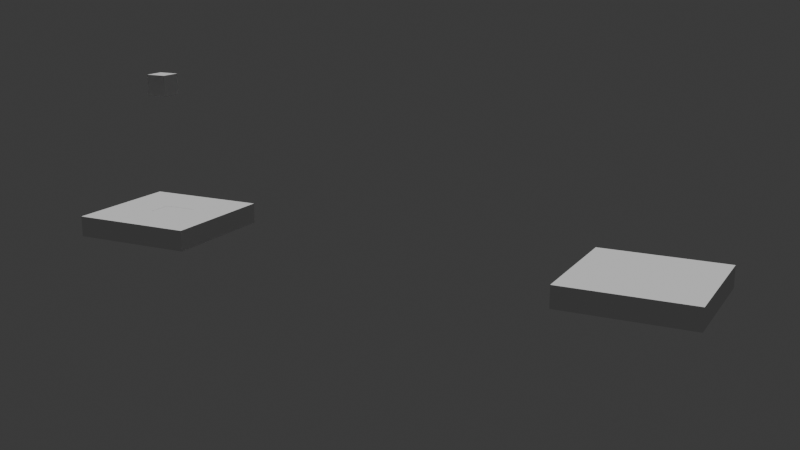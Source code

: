 # Source: base_animation.blend  (saved by Blender 5.0.119; exported with 4.5.12 LTS)
import bpy
from mathutils import Matrix  # noqa: F401  (used for matrix-valued properties, if any)

bpy.ops.wm.read_factory_settings(use_empty=True)
scene = bpy.context.scene
scene.name = 'Scene'

# ---- collections
col_collection = bpy.data.collections.new('Collection'); scene.collection.children.link(col_collection)

# ---- world
world_world = bpy.data.worlds.new('World'); scene.world = world_world
world_world.use_nodes = True; world_world.node_tree.nodes.clear()
_N = world_world.node_tree.nodes; _L = world_world.node_tree.links
n0 = _N.new('ShaderNodeOutputWorld'); n0.name = 'World Output'; n0.location = (200, 100)
n1 = _N.new('ShaderNodeBackground'); n1.name = 'Background'; n1.location = (-200, 100)
n1.inputs[0].default_value = (0.05088, 0.05088, 0.05088, 1.0)
_L.new(n1.outputs[0], n0.inputs[0])
n0.is_active_output = True
world_world.color = (0.05088, 0.05088, 0.05088)
world_world.sun_shadow_jitter_overblur = 0.0

# ---- cameras
cam_camera_001 = bpy.data.cameras.new('Camera.001')

# ---- meshes
me_cube_001 = bpy.data.meshes.new('Cube.001')
me_cube_001.from_pydata([(-1.0, -1.0, -1.0), (-1.0, -1.0, 1.0), (-1.0, 1.0, -1.0), (-1.0, 1.0, 1.0), (1.0, -1.0, -1.0), (1.0, -1.0, 1.0), (1.0, 1.0, -1.0), (1.0, 1.0, 1.0), (-1.0, -0.1961, -1.0), (-1.0, 0.1961, -1.0), (-1.0, 0.1961, 1.0), (-1.0, -0.1961, 1.0), (1.0, 0.1961, -1.0), (1.0, -0.1961, -1.0), (1.0, -0.1961, 1.0), (1.0, 0.1961, 1.0), (-0.3544, -1.0, 1.0), (0.2088, -1.0, 1.0), (0.2088, -1.0, -1.0), (-0.3544, -1.0, -1.0), (0.2088, 1.0, 1.0), (-0.3544, 1.0, 1.0), (-0.3544, 1.0, -1.0), (0.2088, 1.0, -1.0), (0.2088, -0.1961, 1.0), (-0.3544, -0.1961, 1.0), (-0.3544, 0.1961, 1.0), (0.2088, 0.1961, 1.0), (-0.3544, -0.1961, -1.0), (0.2088, -0.1961, -1.0), (0.2088, 0.1961, -1.0), (-0.3544, 0.1961, -1.0), (-0.3544, 0.1961, 0.6286), (0.2088, 0.1961, 0.6286), (0.2088, -0.1961, 0.6286), (-0.3544, -0.1961, 0.6286)], [], [(14, 13, 12, 15), (10, 9, 8, 11), (0, 1, 11, 8), (9, 10, 3, 2), (6, 7, 15, 12), (13, 14, 5, 4), (23, 30, 31, 22), (29, 18, 19, 28), (21, 26, 27, 20), (25, 16, 17, 24), (28, 31, 30, 29), (24, 27, 33, 34), (16, 19, 18, 17), (20, 23, 22, 21), (25, 11, 1, 16), (4, 5, 17, 18), (19, 16, 1, 0), (14, 24, 17, 5), (29, 13, 4, 18), (8, 28, 19, 0), (7, 20, 27, 15), (2, 3, 21, 22), (23, 20, 7, 6), (21, 3, 10, 26), (23, 6, 12, 30), (2, 22, 31, 9), (24, 14, 15, 27), (11, 25, 26, 10), (28, 8, 9, 31), (13, 29, 30, 12), (34, 33, 32, 35), (25, 24, 34, 35), (27, 26, 32, 33), (26, 25, 35, 32)])
_uv = me_cube_001.uv_layers.new(name='UVMap')
_uv.uv.foreach_set('vector', [0.625, 0.6495, 0.375, 0.6495, 0.375, 0.6005, 0.625, 0.6005, 0.625, 0.1495, 0.375, 0.1495, 0.375, 0.1005, 0.625, 0.1005, 0.375, 0.0, 0.625, 0.0, 0.625, 0.1005, 0.375, 0.1005, 0.375, 0.1495, 0.625, 0.1495, 0.625, 0.25, 0.375, 0.25, 0.375, 0.5, 0.625, 0.5, 0.625, 0.6005, 0.375, 0.6005, 0.375, 0.6495, 0.625, 0.6495, 0.625, 0.75, 0.375, 0.75, 0.2852, 0.5, 0.2852, 0.6005, 0.2148, 0.6005, 0.2148, 0.5, 0.2852, 0.6495, 0.2852, 0.75, 0.2148, 0.75, 0.2148, 0.6495, 0.7852, 0.5, 0.7852, 0.6005, 0.7148, 0.6005, 0.7148, 0.5, 0.7852, 0.6495, 0.7852, 0.75, 0.7148, 0.75, 0.7148, 0.6495, 0.2148, 0.6495, 0.2148, 0.6005, 0.2852, 0.6005, 0.2852, 0.6495, 0.7148, 0.6495, 0.7148, 0.6005, 0.7148, 0.6005, 0.7148, 0.6495, 0.625, 0.9102, 0.375, 0.9102, 0.375, 0.8398, 0.625, 0.8398, 0.625, 0.4102, 0.375, 0.4102, 0.375, 0.3398, 0.625, 0.3398, 0.7852, 0.6495, 0.875, 0.6495, 0.875, 0.75, 0.7852, 0.75, 0.375, 0.75, 0.625, 0.75, 0.625, 0.8398, 0.375, 0.8398, 0.375, 0.9102, 0.625, 0.9102, 0.625, 1.0, 0.375, 1.0, 0.625, 0.6495, 0.7148, 0.6495, 0.7148, 0.75, 0.625, 0.75, 0.2852, 0.6495, 0.375, 0.6495, 0.375, 0.75, 0.2852, 0.75, 0.125, 0.6495, 0.2148, 0.6495, 0.2148, 0.75, 0.125, 0.75, 0.625, 0.5, 0.7148, 0.5, 0.7148, 0.6005, 0.625, 0.6005, 0.375, 0.25, 0.625, 0.25, 0.625, 0.3398, 0.375, 0.3398, 0.375, 0.4102, 0.625, 0.4102, 0.625, 0.5, 0.375, 0.5, 0.7852, 0.5, 0.875, 0.5, 0.875, 0.6005, 0.7852, 0.6005, 0.2852, 0.5, 0.375, 0.5, 0.375, 0.6005, 0.2852, 0.6005, 0.125, 0.5, 0.2148, 0.5, 0.2148, 0.6005, 0.125, 0.6005, 0.7148, 0.6495, 0.625, 0.6495, 0.625, 0.6005, 0.7148, 0.6005, 0.875, 0.6495, 0.7852, 0.6495, 0.7852, 0.6005, 0.875, 0.6005, 0.2148, 0.6495, 0.125, 0.6495, 0.125, 0.6005, 0.2148, 0.6005, 0.375, 0.6495, 0.2852, 0.6495, 0.2852, 0.6005, 0.375, 0.6005, 0.7148, 0.6495, 0.7148, 0.6005, 0.7852, 0.6005, 0.7852, 0.6495, 0.7852, 0.6495, 0.7148, 0.6495, 0.7148, 0.6495, 0.7852, 0.6495, 0.7148, 0.6005, 0.7852, 0.6005, 0.7852, 0.6005, 0.7148, 0.6005, 0.7852, 0.6005, 0.7852, 0.6495, 0.7852, 0.6495, 0.7852, 0.6005])
me_cube_001.update()
me_cube_002 = bpy.data.meshes.new('Cube.002')
me_cube_002.from_pydata([(-1.0, -1.0, -1.0), (-1.0, -1.0, 1.0), (-1.0, 1.0, -1.0), (-1.0, 1.0, 1.0), (1.0, -1.0, -1.0), (1.0, -1.0, 1.0), (1.0, 1.0, -1.0), (1.0, 1.0, 1.0)], [], [(0, 1, 3, 2), (2, 3, 7, 6), (6, 7, 5, 4), (4, 5, 1, 0), (2, 6, 4, 0), (7, 3, 1, 5)])
_uv = me_cube_002.uv_layers.new(name='UVMap')
_uv.uv.foreach_set('vector', [0.375, 0.0, 0.625, 0.0, 0.625, 0.25, 0.375, 0.25, 0.375, 0.25, 0.625, 0.25, 0.625, 0.5, 0.375, 0.5, 0.375, 0.5, 0.625, 0.5, 0.625, 0.75, 0.375, 0.75, 0.375, 0.75, 0.625, 0.75, 0.625, 1.0, 0.375, 1.0, 0.125, 0.5, 0.375, 0.5, 0.375, 0.75, 0.125, 0.75, 0.625, 0.5, 0.875, 0.5, 0.875, 0.75, 0.625, 0.75])
me_cube_002.update()
me_cube_003 = bpy.data.meshes.new('Cube.003')
me_cube_003.from_pydata([(-1.0, -1.0, -1.0), (-1.0, -1.0, 1.0), (-1.0, 1.0, -1.0), (-1.0, 1.0, 1.0), (1.0, -1.0, -1.0), (1.0, -1.0, 1.0), (1.0, 1.0, -1.0), (1.0, 1.0, 1.0)], [], [(0, 1, 3, 2), (2, 3, 7, 6), (6, 7, 5, 4), (4, 5, 1, 0), (2, 6, 4, 0), (7, 3, 1, 5)])
_uv = me_cube_003.uv_layers.new(name='UVMap')
_uv.uv.foreach_set('vector', [0.375, 0.0, 0.625, 0.0, 0.625, 0.25, 0.375, 0.25, 0.375, 0.25, 0.625, 0.25, 0.625, 0.5, 0.375, 0.5, 0.375, 0.5, 0.625, 0.5, 0.625, 0.75, 0.375, 0.75, 0.375, 0.75, 0.625, 0.75, 0.625, 1.0, 0.375, 1.0, 0.125, 0.5, 0.375, 0.5, 0.375, 0.75, 0.125, 0.75, 0.625, 0.5, 0.875, 0.5, 0.875, 0.75, 0.625, 0.75])
me_cube_003.update()
me_cube_007 = bpy.data.meshes.new('Cube.007')
me_cube_007.from_pydata([(2.98e-08, 0.1961, 0.1093), (0.5632, 0.1961, 0.1093), (0.5632, -0.1961, 0.1093), (2.98e-08, -0.1961, 0.1093), (2.98e-08, 0.1961, -0.1093), (0.5632, 0.1961, -0.1093), (0.5632, -0.1961, -0.1093), (2.98e-08, -0.1961, -0.1093)], [], [(2, 3, 0, 1), (6, 5, 4, 7), (0, 3, 7, 4), (3, 2, 6, 7), (2, 1, 5, 6), (1, 0, 4, 5)])
_uv = me_cube_007.uv_layers.new(name='UVMap')
_uv.uv.foreach_set('vector', [0.7148, 0.6495, 0.7852, 0.6495, 0.7852, 0.6005, 0.7148, 0.6005, 0.7148, 0.6495, 0.7148, 0.6005, 0.7852, 0.6005, 0.7852, 0.6495, 0.7852, 0.6005, 0.7852, 0.6495, 0.7852, 0.6495, 0.7852, 0.6005, 0.7852, 0.6495, 0.7148, 0.6495, 0.7148, 0.6495, 0.7852, 0.6495, 0.7148, 0.6495, 0.7148, 0.6005, 0.7148, 0.6005, 0.7148, 0.6495, 0.7148, 0.6005, 0.7852, 0.6005, 0.7852, 0.6005, 0.7148, 0.6005])
me_cube_007.update()

# ---- objects
ob_cube = bpy.data.objects.new('Cube', me_cube_001)
ob_cube_001 = bpy.data.objects.new('Cube.001', me_cube_002)
ob_cube_002 = bpy.data.objects.new('Cube.002', me_cube_003)
ob_camera = bpy.data.objects.new('Camera', cam_camera_001)
ob_cube_003 = bpy.data.objects.new('Cube.003', me_cube_007)

# ---- transforms, parenting, visibility, modifiers, constraints
ob_cube.location = (0.0, 0.0, 0.0)
ob_cube.scale = (6.007, 6.007, 1.0)
ob_cube_001.location = (0.0, 0.0, 13.52)
ob_cube_002.location = (-48.01, 0.0, 0.0)
ob_cube_002.scale = (6.007, 6.007, 1.0)
ob_camera.location = (-68.99, 85.64, 27.9)
ob_camera.rotation_euler = (1.312, 1.561e-07, -2.674)
ob_camera.scale = (1.0, 1.0, 1.0)
ob_cube_003.location = (-2.129, 0.0, 0.8219)
ob_cube_003.scale = (6.007, 6.007, 1.561)

# ---- collection membership
col_collection.objects.link(ob_cube)
col_collection.objects.link(ob_cube_001)
col_collection.objects.link(ob_cube_002)
col_collection.objects.link(ob_camera)
col_collection.objects.link(ob_cube_003)

# ---- scene / render settings (as saved in the file)
scene.camera = ob_camera
scene.frame_start = 1; scene.frame_end = 343; scene.frame_set(1)
scene.render.engine = 'BLENDER_EEVEE_NEXT'
scene.render.fps = 60
scene.render.bake_bias = 0.0
scene.render.bake_samples = 0
scene.cycles.sampling_pattern = 'TABULATED_SOBOL'
scene.eevee.use_volume_custom_range = False
bpy.context.view_layer.update()

# ---- added for rendering (the .blend has no usable light): sun
light_auto_sun = bpy.data.lights.new('AutoSun', 'SUN')
light_auto_sun.energy = 3.0
light_auto_sun.angle = 0.0523599
ob_auto_sun = bpy.data.objects.new('AutoSun', light_auto_sun)
scene.collection.objects.link(ob_auto_sun)
ob_auto_sun.rotation_euler = (0.872665, 0.174533, 0.523599)
bpy.context.view_layer.update()

